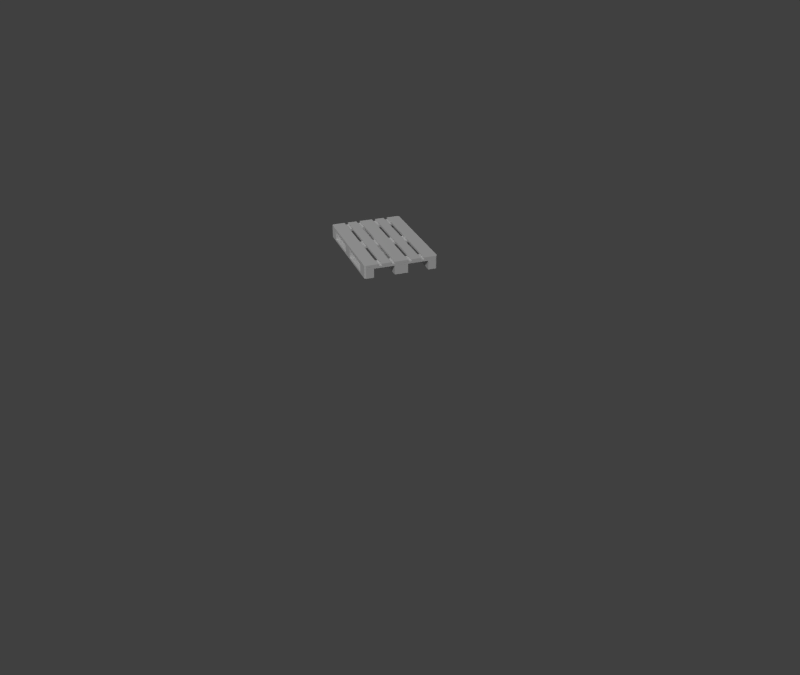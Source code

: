 # Source: pallet.blend  (saved by Blender 2.72.0; exported with 4.5.12 LTS)
import bpy
from mathutils import Matrix  # noqa: F401  (used for matrix-valued properties, if any)

bpy.ops.wm.read_factory_settings(use_empty=True)
scene = bpy.context.scene
scene.name = 'Scene'

# ---- collections
col_collection_1 = bpy.data.collections.new('Collection 1'); scene.collection.children.link(col_collection_1)

# ---- materials (node trees are filled in below, after node groups)
mat_pallet_mat = bpy.data.materials.new('pallet_mat')
mat_pallet_mat.alpha_threshold = 0.0
mat_pallet_mat.use_transparent_shadow = False
mat_pallet_mat.roughness = 0.5
mat_pallet_mat.specular_intensity = 0.0
mat_pallet_mat.line_color = (0.0, 0.0, 0.0, 1.0)
mat_pallet_box_mat = bpy.data.materials.new('pallet_box_mat')
mat_pallet_box_mat.alpha_threshold = 0.0
mat_pallet_box_mat.use_transparent_shadow = False
mat_pallet_box_mat.roughness = 0.5
mat_pallet_box_mat.specular_intensity = 0.0
mat_pallet_box_mat.line_color = (0.0, 0.0, 0.0, 1.0)

# ---- material node trees

# ---- world
world_world = bpy.data.worlds.new('World'); scene.world = world_world
world_world.color = (0.05088, 0.05088, 0.05088)
world_world.use_sun_shadow = False
world_world.sun_shadow_jitter_overblur = 0.0
world_world.cycles.sampling_method = 'MANUAL'
world_world.cycles.sample_map_resolution = 256

# ---- cameras
cam_camera = bpy.data.cameras.new('Camera')
cam_camera.clip_end = 100.0
cam_camera.lens = 35.0
cam_camera.sensor_width = 32.0
cam_camera.sensor_height = 18.0
cam_camera.dof.focus_distance = 0.0
cam_camera.dof.aperture_fstop = 128.0

# ---- lights
light_point = bpy.data.lights.new('Point', 'POINT')
light_point.transmission_factor = 0.0
light_point.energy = 200.0
light_point.shadow_buffer_clip_start = 0.5
light_point.shadow_soft_size = 0.1
light_point.shadow_maximum_resolution = 0.006
light_point.use_absolute_resolution = True
light_point.cycles.use_multiple_importance_sampling = False
light_sun = bpy.data.lights.new('Sun', 'SUN')
light_sun.transmission_factor = 0.0
light_sun.angle = 0.1993
light_sun.energy = 1.0
light_sun.shadow_buffer_clip_start = 0.5
light_sun.shadow_soft_size = 0.1
light_sun.shadow_cascade_max_distance = 1000.0
light_sun.cycles.use_multiple_importance_sampling = False

# ---- meshes
me_plane_006 = bpy.data.meshes.new('Plane.006')
me_plane_006.from_pydata([(-6.95, 5.275, 0.22), (-7.95, 5.275, 0.22), (-6.95, 6.725, 0.22), (-7.95, 6.725, 0.22), (-6.95, 5.275, 1.0), (-7.95, 5.275, 1.0), (-6.95, 6.725, 1.0), (-7.95, 6.725, 1.0), (-1.0, 5.275, 0.22), (-4.768e-07, 5.275, 0.22), (-1.0, 6.725, 0.22), (-4.768e-07, 6.725, 0.22), (-1.0, 5.275, 1.0), (-4.768e-07, 5.275, 1.0), (-1.0, 6.725, 1.0), (-4.768e-07, 6.725, 1.0), (-3.25, 5.275, 0.22), (-4.7, 5.275, 0.22), (-3.25, 6.725, 0.22), (-4.7, 6.725, 0.22), (-3.25, 5.275, 1.0), (-4.7, 5.275, 1.0), (-3.25, 6.725, 1.0), (-4.7, 6.725, 1.0), (-3.25, 10.55, 0.22), (-4.7, 10.55, 0.22), (-3.25, 12.0, 0.22), (-4.7, 12.0, 0.22), (-3.25, 10.55, 1.0), (-4.7, 10.55, 1.0), (-3.25, 12.0, 1.0), (-4.7, 12.0, 1.0), (-3.25, -4.768e-07, 0.22), (-4.7, -4.768e-07, 0.22), (-3.25, 1.45, 0.22), (-4.7, 1.45, 0.22), (-3.25, -4.768e-07, 1.0), (-4.7, -4.768e-07, 1.0), (-3.25, 1.45, 1.0), (-4.7, 1.45, 1.0), (-7.95, 10.55, 0.22), (-6.95, 12.0, 0.22), (-6.95, 10.55, 0.22), (-7.95, 10.55, 1.0), (-6.95, 12.0, 1.0), (-6.95, 10.55, 1.0), (4.768e-07, 10.55, 0.22), (-1.0, 12.0, 0.22), (-1.0, 10.55, 0.22), (4.768e-07, 10.55, 1.0), (-1.0, 12.0, 1.0), (-1.0, 10.55, 1.0), (-7.95, 1.45, 0.22), (-6.95, -4.768e-07, 0.22), (-6.95, 1.45, 0.22), (-7.95, 1.45, 1.0), (-6.95, -4.768e-07, 1.0), (-6.95, 1.45, 1.0), (4.768e-07, 1.45, 0.22), (-1.0, -4.768e-07, 0.22), (-1.0, 1.45, 0.22), (4.768e-07, 1.45, 1.0), (-1.0, -4.768e-07, 1.0), (-1.0, 1.45, 1.0), (-7.8, -4.768e-07, 0.22), (-7.95, 0.15, 0.22), (-7.95, 0.15, 1.0), (-7.8, -4.768e-07, 1.0), (4.768e-07, 0.15, 0.22), (-0.15, -4.768e-07, 0.22), (-0.15, -4.768e-07, 1.0), (4.768e-07, 0.15, 1.0), (-0.15, 12.0, 0.22), (4.768e-07, 11.85, 0.22), (4.768e-07, 11.85, 1.0), (-0.15, 12.0, 1.0), (-7.95, 11.85, 0.22), (-7.8, 12.0, 0.22), (-7.8, 12.0, 1.0), (-7.95, 11.85, 1.0), (-7.95, 1.455, 1.0), (0.0, 1.455, 1.0), (-7.95, 1.455, 1.22), (0.0, 1.455, 1.22), (-7.8, 0.005, 1.0), (-7.95, 0.155, 1.0), (-7.95, 0.155, 1.22), (-7.8, 0.005, 1.22), (0.0, 0.155, 1.0), (-0.15, 0.005, 1.0), (-0.15, 0.005, 1.22), (0.0, 0.155, 1.22), (-7.95, 5.28, 1.0), (-7.95, 6.73, 1.0), (0.0, 6.73, 1.0), (0.0, 5.28, 1.0), (-7.95, 5.28, 1.22), (-7.95, 6.73, 1.22), (0.0, 6.73, 1.22), (0.0, 5.28, 1.22), (-7.95, 10.55, 1.0), (0.0, 10.55, 1.0), (-7.95, 10.55, 1.22), (0.0, 10.55, 1.22), (-0.15, 12.0, 1.0), (0.0, 11.85, 1.0), (0.0, 11.85, 1.22), (-0.15, 12.0, 1.22), (-7.95, 11.85, 1.0), (-7.8, 12.0, 1.0), (-7.8, 12.0, 1.22), (-7.95, 11.85, 1.22), (-1.45, -4.768e-07, 1.22), (-1.45, 12.0, 1.22), (-1.45, -4.768e-07, 1.44), (-1.45, 12.0, 1.44), (4.768e-07, 0.15, 1.22), (-0.15, -4.768e-07, 1.22), (-0.15, -4.768e-07, 1.44), (4.768e-07, 0.15, 1.44), (-0.15, 12.0, 1.22), (4.768e-07, 11.85, 1.22), (4.768e-07, 11.85, 1.44), (-0.15, 12.0, 1.44), (-6.95, -4.768e-07, 0.0), (-6.95, 12.0, 0.0), (-6.95, -4.768e-07, 0.22), (-6.95, 12.0, 0.22), (-7.8, -4.768e-07, 0.0), (-7.95, 0.15, 0.0), (-7.95, 0.15, 0.22), (-7.8, -4.768e-07, 0.22), (-7.95, 11.85, 0.0), (-7.8, 12.0, 0.0), (-7.8, 12.0, 0.22), (-7.95, 11.85, 0.22), (-3.25, -4.768e-07, 0.0), (-4.7, -4.768e-07, 0.0), (-3.25, 12.0, 0.0), (-4.7, 12.0, 0.0), (-3.25, -4.768e-07, 0.22), (-4.7, -4.768e-07, 0.22), (-3.25, 12.0, 0.22), (-4.7, 12.0, 0.22), (-6.5, -4.768e-07, 1.22), (-6.5, 12.0, 1.22), (-6.5, -4.768e-07, 1.44), (-6.5, 12.0, 1.44), (-7.8, -4.768e-07, 1.22), (-7.95, 0.15, 1.22), (-7.95, 0.15, 1.44), (-7.8, -4.768e-07, 1.44), (-7.95, 11.85, 1.22), (-7.8, 12.0, 1.22), (-7.8, 12.0, 1.44), (-7.95, 11.85, 1.44), (-5.1, -4.768e-07, 1.22), (-6.1, -4.768e-07, 1.22), (-5.1, 12.0, 1.22), (-6.1, 12.0, 1.22), (-5.1, -4.768e-07, 1.44), (-6.1, -4.768e-07, 1.44), (-5.1, 12.0, 1.44), (-6.1, 12.0, 1.44), (-1.0, -4.768e-07, 0.0), (-1.0, 12.0, 0.0), (-1.0, -4.768e-07, 0.22), (-1.0, 12.0, 0.22), (1.644e-07, 0.15, 0.0), (-0.15, -4.768e-07, 0.0), (-0.15, -4.768e-07, 0.22), (1.644e-07, 0.15, 0.22), (-0.15, 12.0, 0.0), (1.644e-07, 11.85, 0.0), (1.644e-07, 11.85, 0.22), (-0.15, 12.0, 0.22), (-1.85, -4.768e-07, 1.22), (-2.85, -4.768e-07, 1.22), (-1.85, 12.0, 1.22), (-2.85, 12.0, 1.22), (-1.85, -4.768e-07, 1.44), (-2.85, -4.768e-07, 1.44), (-1.85, 12.0, 1.44), (-2.85, 12.0, 1.44), (-3.25, -4.768e-07, 1.22), (-4.7, -4.768e-07, 1.22), (-3.25, 12.0, 1.22), (-4.7, 12.0, 1.22), (-3.25, -4.768e-07, 1.44), (-4.7, -4.768e-07, 1.44), (-3.25, 12.0, 1.44), (-4.7, 12.0, 1.44)], [], [(3, 1, 5, 7), (1, 0, 4, 5), (2, 3, 7, 6), (0, 2, 6, 4), (11, 15, 13, 9), (9, 13, 12, 8), (10, 14, 15, 11), (8, 12, 14, 10), (19, 17, 21, 23), (17, 16, 20, 21), (18, 19, 23, 22), (16, 18, 22, 20), (27, 25, 29, 31), (25, 24, 28, 29), (26, 27, 31, 30), (24, 26, 30, 28), (35, 33, 37, 39), (33, 32, 36, 37), (34, 35, 39, 38), (32, 34, 38, 36), (43, 79, 76, 40), (44, 45, 42, 41), (45, 43, 40, 42), (50, 47, 48, 51), (51, 48, 46, 49), (75, 72, 47, 50), (56, 53, 54, 57), (57, 54, 52, 55), (67, 64, 53, 56), (61, 71, 68, 58), (62, 63, 60, 59), (63, 61, 58, 60), (66, 65, 64, 67), (55, 52, 65, 66), (70, 69, 68, 71), (70, 62, 59, 69), (74, 73, 72, 75), (49, 46, 73, 74), (78, 77, 76, 79), (78, 44, 41, 77), (83, 91, 88, 81), (82, 83, 81, 80), (84, 85, 80, 81, 88, 89), (86, 82, 80, 85), (84, 87, 86, 85), (90, 91, 83, 82, 86, 87), (90, 89, 88, 91), (90, 87, 84, 89), (96, 97, 93, 92), (97, 98, 94, 93), (98, 99, 95, 94), (99, 96, 92, 95), (92, 93, 94, 95), (99, 98, 97, 96), (100, 108, 109, 104, 105, 101), (103, 106, 107, 110, 111, 102), (102, 111, 108, 100), (103, 102, 100, 101), (106, 105, 104, 107), (106, 103, 101, 105), (110, 109, 108, 111), (110, 107, 104, 109), (112, 113, 120, 121, 116, 117), (113, 112, 114, 115), (116, 121, 122, 119), (112, 117, 118, 114), (116, 119, 118, 117), (114, 118, 119, 122, 123, 115), (122, 121, 120, 123), (120, 113, 115, 123), (130, 131, 126, 127, 134, 135), (125, 133, 134, 127), (132, 129, 130, 135), (124, 125, 127, 126), (128, 131, 130, 129), (128, 124, 126, 131), (134, 133, 132, 135), (128, 129, 132, 133, 125, 124), (137, 139, 138, 136), (141, 140, 142, 143), (139, 137, 141, 143), (137, 136, 140, 141), (138, 139, 143, 142), (136, 138, 142, 140), (150, 151, 146, 147, 154, 155), (145, 153, 154, 147), (152, 149, 150, 155), (144, 145, 147, 146), (148, 151, 150, 149), (148, 144, 146, 151), (154, 153, 152, 155), (148, 149, 152, 153, 145, 144), (157, 159, 158, 156), (161, 160, 162, 163), (159, 157, 161, 163), (157, 156, 160, 161), (158, 159, 163, 162), (156, 158, 162, 160), (164, 165, 172, 173, 168, 169), (165, 164, 166, 167), (168, 173, 174, 171), (164, 169, 170, 166), (168, 171, 170, 169), (166, 170, 171, 174, 175, 167), (174, 173, 172, 175), (172, 165, 167, 175), (177, 179, 178, 176), (181, 180, 182, 183), (179, 177, 181, 183), (177, 176, 180, 181), (178, 179, 183, 182), (176, 178, 182, 180), (185, 187, 186, 184), (189, 188, 190, 191), (187, 185, 189, 191), (185, 184, 188, 189), (186, 187, 191, 190), (184, 186, 190, 188)])
me_plane_006.polygons.foreach_set('material_index', [1, 1, 1, 1, 1, 1, 1, 1, 1, 1, 1, 1, 1, 1, 1, 1, 1, 1, 1, 1, 1, 1, 1, 1, 1, 1, 1, 1, 1, 1, 1, 1, 1, 1, 1, 1, 1, 1, 1, 1, 0, 0, 0, 0, 0, 0, 0, 0, 0, 0, 0, 0, 0, 0, 0, 0, 0, 0, 0, 0, 0, 0, 0, 0, 0, 0, 0, 0, 0, 0, 0, 0, 0, 0, 0, 0, 0, 0, 0, 0, 0, 0, 0, 0, 0, 0, 0, 0, 0, 0, 0, 0, 0, 0, 0, 0, 0, 0, 0, 0, 0, 0, 0, 0, 0, 0, 0, 0, 0, 0, 0, 0, 0, 0, 0, 0, 0, 0])
_uv = me_plane_006.uv_layers.new(name='AO')
_uv.uv.foreach_set('vector', [0.8649, 0.0005632, 0.8656, 0.2272, 0.7437, 0.2276, 0.743, 0.0009371, 0.6172, 0.8428, 0.6177, 0.9991, 0.4958, 0.9994, 0.4953, 0.8431, 0.9891, 0.0009372, 0.9886, 0.1572, 0.8667, 0.1569, 0.8672, 0.0005632, 0.3699, 0.0005628, 0.3706, 0.2272, 0.2487, 0.2276, 0.248, 0.0009368, 0.1232, 0.2272, 0.001258, 0.2276, 0.0005628, 0.0009369, 0.1225, 0.0005628, 0.9891, 0.3147, 0.8672, 0.315, 0.8667, 0.1587, 0.9886, 0.1584, 0.4937, 0.8416, 0.3718, 0.8413, 0.3722, 0.685, 0.4942, 0.6853, 0.7418, 0.4553, 0.6199, 0.4557, 0.6192, 0.2291, 0.7411, 0.2287, 0.1225, 0.4568, 0.1232, 0.6835, 0.001258, 0.6838, 0.0005628, 0.4572, 0.6174, 0.4568, 0.6181, 0.6835, 0.4962, 0.6838, 0.4955, 0.4572, 0.6181, 0.000937, 0.6174, 0.2276, 0.4955, 0.2272, 0.4962, 0.000563, 0.4937, 0.0005628, 0.4944, 0.2272, 0.3725, 0.2276, 0.3718, 0.0009368, 0.8649, 0.4568, 0.8656, 0.6835, 0.7437, 0.6838, 0.743, 0.4572, 0.7411, 0.4568, 0.7418, 0.6835, 0.6199, 0.6838, 0.6192, 0.4572, 0.6174, 0.2287, 0.6181, 0.4553, 0.4962, 0.4557, 0.4955, 0.2291, 0.2462, 0.2287, 0.2469, 0.4553, 0.125, 0.4557, 0.1243, 0.2291, 0.3699, 0.4568, 0.3706, 0.6835, 0.2487, 0.6838, 0.248, 0.4572, 0.4937, 0.4568, 0.4944, 0.6835, 0.3725, 0.6838, 0.3718, 0.4572, 0.4944, 0.2291, 0.4937, 0.4557, 0.3718, 0.4553, 0.3725, 0.2287, 0.2462, 0.4568, 0.2469, 0.6835, 0.125, 0.6838, 0.1243, 0.4572, 0.2487, 0.8885, 0.248, 0.6853, 0.3699, 0.685, 0.3706, 0.8882, 0.125, 0.2276, 0.1243, 0.000937, 0.2462, 0.0005628, 0.2469, 0.2272, 0.8672, 0.6135, 0.8667, 0.4572, 0.9886, 0.4568, 0.9891, 0.6131, 0.743, 0.2291, 0.8649, 0.2287, 0.8656, 0.4553, 0.7437, 0.4557, 0.7423, 0.6853, 0.8642, 0.685, 0.8647, 0.8413, 0.7428, 0.8416, 0.8659, 0.7088, 0.9878, 0.7084, 0.9882, 0.8413, 0.8663, 0.8416, 0.6192, 0.0009371, 0.7411, 0.0005631, 0.7418, 0.2272, 0.6199, 0.2276, 0.6193, 0.8428, 0.7412, 0.8431, 0.7407, 0.9994, 0.6188, 0.9991, 0.7423, 0.8431, 0.8642, 0.8428, 0.8646, 0.9756, 0.7427, 0.976, 0.125, 0.8885, 0.1244, 0.6853, 0.2463, 0.685, 0.2469, 0.8882, 0.001258, 0.4557, 0.0005628, 0.2291, 0.1225, 0.2287, 0.1232, 0.4553, 0.6193, 0.8416, 0.6188, 0.6853, 0.7407, 0.685, 0.7412, 0.8413, 0.2487, 0.4323, 0.3706, 0.4319, 0.3706, 0.4553, 0.2487, 0.4557, 0.248, 0.2291, 0.3699, 0.2287, 0.3706, 0.4319, 0.2487, 0.4323, 0.4957, 0.8182, 0.6176, 0.8178, 0.6177, 0.8413, 0.4958, 0.8416, 0.4957, 0.8182, 0.4953, 0.6853, 0.6172, 0.685, 0.6176, 0.8178, 0.8658, 0.6853, 0.9878, 0.685, 0.9878, 0.7084, 0.8659, 0.7088, 0.0006348, 0.6853, 0.1225, 0.685, 0.1232, 0.8882, 0.001258, 0.8885, 0.3718, 0.9756, 0.4938, 0.976, 0.4937, 0.9994, 0.3718, 0.9991, 0.3718, 0.9756, 0.3722, 0.8428, 0.4942, 0.8431, 0.4938, 0.976, 0.2816, 0.5656, 0.2815, 0.5103, 0.2908, 0.5103, 0.291, 0.5656, 0.8348, 0.8482, 0.8359, 0.5102, 0.8452, 0.5103, 0.8442, 0.8482, 0.6368, 0.842, 0.6304, 0.8484, 0.5751, 0.8482, 0.5762, 0.5103, 0.6314, 0.5104, 0.6378, 0.5168, 0.2971, 0.5656, 0.297, 0.5103, 0.3063, 0.5103, 0.3065, 0.5656, 0.8338, 0.5166, 0.8245, 0.5167, 0.8244, 0.5103, 0.8338, 0.5102, 0.5682, 0.8418, 0.5619, 0.8482, 0.5066, 0.8484, 0.5056, 0.5104, 0.5608, 0.5103, 0.5672, 0.5166, 0.8255, 0.8419, 0.8348, 0.8418, 0.8348, 0.8482, 0.8255, 0.8482, 0.8255, 0.8419, 0.8245, 0.5167, 0.8338, 0.5166, 0.8348, 0.8418, 0.3162, 0.572, 0.316, 0.5103, 0.3254, 0.5103, 0.3256, 0.5719, 0.8141, 0.8482, 0.8151, 0.5102, 0.8244, 0.5103, 0.8234, 0.8482, 0.3067, 0.572, 0.3065, 0.5103, 0.3158, 0.5103, 0.316, 0.5719, 0.8047, 0.8482, 0.8037, 0.5103, 0.813, 0.5102, 0.8141, 0.8482, 0.6994, 0.8484, 0.6378, 0.8482, 0.6388, 0.5103, 0.7005, 0.5105, 0.7886, 0.8482, 0.727, 0.8484, 0.7259, 0.5104, 0.7876, 0.5102, 0.4424, 0.8483, 0.3871, 0.8484, 0.3807, 0.8421, 0.3797, 0.5169, 0.3861, 0.5105, 0.4414, 0.5103, 0.505, 0.8483, 0.4498, 0.8484, 0.4434, 0.8421, 0.4424, 0.5169, 0.4487, 0.5105, 0.504, 0.5103, 0.2528, 0.5104, 0.2527, 0.5656, 0.2433, 0.5656, 0.2435, 0.5103, 0.7166, 0.8482, 0.7156, 0.5103, 0.7249, 0.5102, 0.7259, 0.8482, 0.7897, 0.5102, 0.799, 0.5103, 0.799, 0.5167, 0.7896, 0.5166, 0.1898, 0.5656, 0.1896, 0.5104, 0.199, 0.5103, 0.1991, 0.5656, 0.7886, 0.8418, 0.798, 0.8419, 0.798, 0.8482, 0.7886, 0.8482, 0.7886, 0.8418, 0.7896, 0.5166, 0.799, 0.5167, 0.798, 0.8419, 0.3176, 0.5103, 0.316, 0.0001695, 0.3713, 0.0, 0.3777, 0.006357, 0.3792, 0.5037, 0.3728, 0.5101, 0.9002, 0.0, 0.9018, 0.5101, 0.8924, 0.5102, 0.8909, 2.87e-05, 0.8675, 0.5102, 0.869, 1.008, 0.8597, 1.008, 0.8581, 0.5102, 0.2717, 0.5103, 0.2719, 0.5656, 0.2625, 0.5656, 0.2624, 0.5103, 0.2719, 0.5719, 0.2626, 0.572, 0.2625, 0.5656, 0.2719, 0.5656, 0.4424, 0.5101, 0.3871, 0.5103, 0.3807, 0.504, 0.3792, 0.006566, 0.3856, 0.0001695, 0.4408, 0.0, 0.3697, 0.5103, 0.379, 0.5103, 0.379, 0.5167, 0.3697, 0.5167, 0.379, 0.5167, 0.3792, 0.5719, 0.3698, 0.572, 0.3697, 0.5167, 0.8581, 0.5037, 0.8518, 0.5101, 0.8156, 0.5102, 0.8141, 0.0001108, 0.8502, 0.0, 0.8566, 0.006357, 0.1454, 0.5104, 0.1453, 0.5465, 0.1359, 0.5465, 0.136, 0.5103, 0.9985, 0.0, 1.0, 0.4974, 0.9906, 0.4974, 0.9891, 2.87e-05, 0.9439, 0.0, 0.9455, 0.5101, 0.9361, 0.5102, 0.9345, 2.869e-05, 0.2337, 0.5167, 0.2244, 0.5167, 0.2243, 0.5104, 0.2337, 0.5103, 0.2337, 0.5167, 0.2338, 0.5528, 0.2245, 0.5529, 0.2244, 0.5167, 0.1359, 0.5465, 0.1453, 0.5465, 0.1452, 0.5529, 0.1359, 0.5528, 0.7339, 0.5102, 0.7275, 0.5039, 0.7259, 0.006507, 0.7323, 0.0001108, 0.7684, 0.0, 0.77, 0.5101, 0.1264, 0.0001891, 0.1248, 0.5103, 0.06321, 0.5101, 0.06477, 0.0, 0.2528, 0.5101, 0.1912, 0.5103, 0.1896, 0.0001891, 0.2513, 0.0, 0.8675, 0.0, 0.869, 0.5101, 0.8597, 0.5102, 0.8581, 2.87e-05, 0.3445, 0.5103, 0.3446, 0.5719, 0.3353, 0.572, 0.3351, 0.5103, 0.3349, 0.5103, 0.3351, 0.5719, 0.3257, 0.572, 0.3256, 0.5103, 0.9548, 0.0, 0.9564, 0.5101, 0.947, 0.5102, 0.9455, 2.869e-05, 0.5056, 0.5037, 0.4992, 0.5101, 0.444, 0.5103, 0.4424, 0.0001695, 0.4977, 0.0, 0.5041, 0.006357, 0.2622, 0.5103, 0.2623, 0.5656, 0.253, 0.5656, 0.2528, 0.5103, 0.9985, 0.4974, 1.0, 0.9948, 0.9906, 0.9948, 0.9891, 0.4974, 0.9876, 0.0, 0.9891, 0.5101, 0.9798, 0.5102, 0.9782, 2.869e-05, 0.3696, 0.5167, 0.3603, 0.5167, 0.3603, 0.5103, 0.3697, 0.5103, 0.3696, 0.5167, 0.3695, 0.572, 0.3601, 0.5719, 0.3603, 0.5167, 0.253, 0.5656, 0.2623, 0.5656, 0.2624, 0.5719, 0.253, 0.572, 0.2607, 0.5103, 0.2544, 0.504, 0.2528, 0.006566, 0.2592, 0.0001695, 0.3144, 0.0, 0.316, 0.5101, 0.6378, 0.0001304, 0.6362, 0.5103, 0.5937, 0.5101, 0.5953, 0.0, 0.5937, 0.5101, 0.5512, 0.5103, 0.5497, 0.0001304, 0.5922, 0.0, 0.8893, 0.0, 0.8909, 0.5101, 0.8815, 0.5102, 0.8799, 2.87e-05, 0.1895, 0.5103, 0.1896, 0.5528, 0.1803, 0.5529, 0.1801, 0.5104, 0.2086, 0.5104, 0.2085, 0.5529, 0.1991, 0.5528, 0.1993, 0.5103, 0.933, 0.0, 0.9345, 0.5101, 0.9252, 0.5102, 0.9236, 2.869e-05, 0.6834, 0.5102, 0.6819, 0.0001108, 0.718, 0.0, 0.7244, 0.006357, 0.7259, 0.5037, 0.7196, 0.5101, 0.8784, 0.0, 0.8799, 0.5101, 0.8706, 0.5102, 0.869, 2.87e-05, 0.8784, 0.5102, 0.8799, 1.008, 0.8706, 1.008, 0.869, 0.5102, 0.18, 0.5103, 0.1801, 0.5465, 0.1708, 0.5465, 0.1707, 0.5104, 0.1801, 0.5528, 0.1708, 0.5529, 0.1708, 0.5465, 0.1801, 0.5465, 0.8141, 0.5101, 0.7779, 0.5102, 0.7715, 0.5039, 0.77, 0.006507, 0.7764, 0.0001109, 0.8125, 0.0, 0.2086, 0.5104, 0.218, 0.5103, 0.218, 0.5167, 0.2086, 0.5167, 0.218, 0.5167, 0.2181, 0.5528, 0.2088, 0.5529, 0.2086, 0.5167, 0.5071, 0.5103, 0.5056, 0.0001304, 0.5481, 0.0, 0.5497, 0.5101, 0.6819, 0.5101, 0.6394, 0.5103, 0.6378, 0.0001304, 0.6803, 0.0, 0.9221, 0.0, 0.9236, 0.5101, 0.9143, 0.5102, 0.9127, 2.87e-05, 0.1358, 0.5103, 0.1359, 0.5528, 0.1265, 0.5529, 0.1264, 0.5104, 0.2433, 0.5104, 0.2432, 0.5529, 0.2338, 0.5528, 0.234, 0.5103, 0.9766, 0.0, 0.9782, 0.5101, 0.9689, 0.5102, 0.9673, 2.869e-05, 0.06321, 0.0001891, 0.06164, 0.5103, 0.0, 0.5101, 0.001565, 0.0, 0.1896, 0.5101, 0.128, 0.5103, 0.1264, 0.0001891, 0.1881, 0.0, 0.9111, 0.0, 0.9127, 0.5101, 0.9033, 0.5102, 0.9018, 2.87e-05, 0.3601, 0.5103, 0.3599, 0.572, 0.3506, 0.5719, 0.3508, 0.5103, 0.2813, 0.5103, 0.2815, 0.5719, 0.2721, 0.572, 0.2719, 0.5103, 0.9657, 0.0, 0.9673, 0.5101, 0.9579, 0.5102, 0.9564, 2.869e-05])
_uv.active_render = True
_uv = me_plane_006.uv_layers.new(name='DIF')
_uv.uv.foreach_set('vector', [0.7567, 0.5342, 0.7574, 0.7511, 0.6355, 0.7515, 0.6348, 0.5345, 0.9883, 0.5694, 0.9886, 0.7257, 0.8931, 0.7261, 0.8927, 0.5698, 0.9907, 0.3129, 0.9903, 0.4692, 0.895, 0.4688, 0.8954, 0.3125, 0.3855, 0.009163, 0.3862, 0.2358, 0.2642, 0.2362, 0.2636, 0.009537, 0.1387, 0.2358, 0.01678, 0.2362, 0.01608, 0.009537, 0.138, 0.009163, 0.9908, 0.2115, 0.8996, 0.2119, 0.8992, 0.05557, 0.9905, 0.0552, 0.257, 0.9436, 0.1351, 0.9432, 0.1355, 0.7869, 0.2575, 0.7873, 0.8811, 0.2358, 0.7592, 0.2362, 0.7585, 0.009537, 0.8804, 0.009163, 0.5092, 0.5342, 0.5099, 0.7511, 0.388, 0.7515, 0.3873, 0.5345, 0.138, 0.5342, 0.1387, 0.7511, 0.01678, 0.7515, 0.01608, 0.5345, 0.5099, 0.009538, 0.5092, 0.2362, 0.3873, 0.2358, 0.388, 0.009164, 0.6329, 0.009163, 0.6336, 0.2358, 0.5117, 0.2362, 0.511, 0.009537, 0.8804, 0.2772, 0.8811, 0.4929, 0.7592, 0.4932, 0.7585, 0.2776, 0.7567, 0.009163, 0.7574, 0.2358, 0.6355, 0.2362, 0.6348, 0.009537, 0.6329, 0.5342, 0.6336, 0.7511, 0.5117, 0.7515, 0.511, 0.5345, 0.2617, 0.2772, 0.2624, 0.4929, 0.1405, 0.4932, 0.1398, 0.2776, 0.6329, 0.2772, 0.6336, 0.4929, 0.5117, 0.4932, 0.511, 0.2776, 0.2617, 0.5342, 0.2624, 0.7511, 0.1405, 0.7515, 0.1398, 0.5345, 0.1387, 0.2776, 0.138, 0.4932, 0.01608, 0.4929, 0.01678, 0.2772, 0.3855, 0.5342, 0.3862, 0.7511, 0.2642, 0.7515, 0.2636, 0.5345, 0.6304, 0.9905, 0.6298, 0.7873, 0.7517, 0.7869, 0.7523, 0.9901, 0.1405, 0.2362, 0.1398, 0.009538, 0.2617, 0.009163, 0.2624, 0.2358, 0.8935, 0.4747, 0.8931, 0.3184, 0.9884, 0.318, 0.9887, 0.4743, 0.7585, 0.5345, 0.8804, 0.5342, 0.8811, 0.7511, 0.7592, 0.7515, 0.2586, 0.7873, 0.3805, 0.7869, 0.381, 0.9432, 0.2591, 0.9436, 0.891, 0.339, 0.9862, 0.3386, 0.9866, 0.4714, 0.8913, 0.4718, 0.6348, 0.2776, 0.7567, 0.2772, 0.7574, 0.4929, 0.6355, 0.4932, 0.8909, 0.5663, 0.9865, 0.5667, 0.9861, 0.723, 0.8905, 0.7226, 0.9003, 0.06171, 0.9916, 0.06134, 0.9919, 0.1942, 0.9006, 0.1946, 0.5068, 0.9905, 0.5061, 0.7873, 0.628, 0.7869, 0.6287, 0.9901, 0.388, 0.4932, 0.3873, 0.2776, 0.5092, 0.2772, 0.5099, 0.4929, 0.7639, 0.9633, 0.7634, 0.807, 0.8853, 0.8066, 0.8858, 0.9629, 0.2642, 0.4709, 0.3861, 0.4705, 0.3862, 0.4929, 0.2642, 0.4932, 0.2636, 0.2776, 0.3855, 0.2772, 0.3861, 0.4705, 0.2642, 0.4709, 0.01174, 0.9202, 0.1337, 0.9198, 0.1337, 0.9432, 0.01181, 0.9436, 0.01174, 0.9202, 0.01133, 0.7873, 0.1332, 0.7869, 0.1337, 0.9198, 0.8909, 0.3155, 0.9862, 0.3151, 0.9862, 0.3386, 0.891, 0.339, 0.3824, 0.7873, 0.5043, 0.7869, 0.5049, 0.9901, 0.383, 0.9905, 0.8931, 0.7041, 0.9886, 0.7045, 0.9886, 0.7279, 0.893, 0.7275, 0.8931, 0.7041, 0.8934, 0.5712, 0.9889, 0.5716, 0.9886, 0.7045, 0.4053, 0.04835, 0.4059, 0.2333, 0.3745, 0.2334, 0.374, 0.04845, 0.2589, 0.4638, 0.0118, 0.4608, 0.01182, 0.4341, 0.2589, 0.437, 1.089, 0.7873, 1.097, 0.8063, 1.097, 0.9705, 0.6862, 0.9675, 0.6864, 0.8032, 0.6941, 0.7843, 0.3534, 0.04835, 0.354, 0.2333, 0.3227, 0.2334, 0.3221, 0.04845, 0.01646, 0.4776, 0.01648, 0.5044, 0.01182, 0.5045, 0.0118, 0.4777, 1.429, 0.7844, 1.437, 0.8033, 1.437, 0.9675, 1.027, 0.9706, 1.026, 0.8064, 1.034, 0.7874, 0.2543, 0.5016, 0.2542, 0.4748, 0.2589, 0.4747, 0.2589, 0.5015, 0.2543, 0.5016, 0.01648, 0.5044, 0.01646, 0.4776, 0.2542, 0.4748, 0.2895, 0.027, 0.2902, 0.2333, 0.2589, 0.2334, 0.2582, 0.0271, 0.2589, 0.3049, 0.0118, 0.3019, 0.01182, 0.2751, 0.2589, 0.2781, 0.3215, 0.027, 0.3221, 0.2333, 0.2908, 0.2334, 0.2902, 0.0271, 0.2589, 0.3316, 0.01182, 0.3346, 0.0118, 0.3078, 0.2589, 0.3049, 0.9178, 0.7856, 0.9176, 0.9688, 0.5071, 0.9658, 0.5073, 0.7826, 0.8101, 0.7863, 0.8103, 0.9695, 0.3999, 0.9726, 0.3996, 0.7894, 1.562, 0.782, 1.562, 0.9462, 1.555, 0.9652, 1.16, 0.9682, 1.152, 0.9493, 1.152, 0.7851, 1.67, 0.7803, 1.67, 0.9445, 1.662, 0.9636, 1.267, 0.9665, 1.259, 0.9476, 1.259, 0.7834, 0.5017, 0.2333, 0.5022, 0.04828, 0.5336, 0.04838, 0.533, 0.2334, 0.2589, 0.4201, 0.01182, 0.4231, 0.0118, 0.3963, 0.2589, 0.3933, 0.0118, 0.3747, 0.01182, 0.3479, 0.01648, 0.348, 0.01646, 0.3748, 0.7127, 0.04828, 0.7133, 0.2333, 0.682, 0.2334, 0.6814, 0.04838, 0.2542, 0.3776, 0.2543, 0.3509, 0.2589, 0.3509, 0.2589, 0.3777, 0.2542, 0.3776, 0.01646, 0.3748, 0.01648, 0.348, 0.2543, 0.3509, 1.402, 0.7273, 1.038, 0.7317, 1.038, 0.5771, 1.042, 0.5593, 1.398, 0.555, 1.402, 0.5728, 0.2995, 0.3346, 0.6354, 0.3306, 0.6354, 0.3547, 0.2995, 0.3587, 0.2991, 0.4878, 0.6266, 0.4839, 0.6266, 0.508, 0.2991, 0.5119, 0.4384, 0.2334, 0.4379, 0.04845, 0.4692, 0.04835, 0.4697, 0.2333, 0.4378, 0.0271, 0.4691, 0.027, 0.4692, 0.04835, 0.4379, 0.04845, 0.2909, 0.7884, 0.2912, 0.9527, 0.2834, 0.9717, -0.3206, 0.9762, -0.3284, 0.9573, -0.3286, 0.7931, 0.1106, 0.2333, 0.07927, 0.2334, 0.07921, 0.2121, 0.1105, 0.212, 0.07921, 0.2121, 0.07864, 0.0271, 0.1099, 0.027, 0.1105, 0.212, 1.122, 0.5508, 1.13, 0.5773, 1.13, 0.7277, 0.4668, 0.7343, 0.4667, 0.5838, 0.475, 0.5572, 0.8614, 0.2333, 0.8617, 0.1123, 0.893, 0.1124, 0.8927, 0.2334, 0.6627, 0.3482, 0.983, 0.3443, 0.9831, 0.3679, 0.6627, 0.3718, 0.6627, 0.4858, 0.9913, 0.4819, 0.9913, 0.5055, 0.6627, 0.5094, 0.5657, 0.212, 0.597, 0.2119, 0.597, 0.2333, 0.5657, 0.2334, 0.5657, 0.212, 0.5653, 0.09107, 0.5966, 0.09098, 0.597, 0.2119, 0.893, 0.1124, 0.8617, 0.1123, 0.8618, 0.09098, 0.8931, 0.09107, 0.7723, 0.7166, 0.7641, 0.7432, 0.1172, 0.7496, 0.1089, 0.7231, 0.1088, 0.5726, 0.7722, 0.5661, -0.6925, 0.7975, -0.07291, 0.8022, -0.07314, 0.9854, -0.6927, 0.9807, 0.1507, 0.7909, 0.1509, 0.9741, -0.4686, 0.9787, -0.4689, 0.7955, 0.2995, 0.4191, 0.6354, 0.415, 0.6354, 0.4391, 0.2995, 0.4432, 0.195, 0.2334, 0.1943, 0.0271, 0.2256, 0.027, 0.2263, 0.2333, 0.2269, 0.2334, 0.2263, 0.0271, 0.2576, 0.027, 0.2582, 0.2333, 0.6627, 0.4583, 0.9913, 0.4544, 0.9913, 0.4779, 0.6627, 0.4819, 0.707, 0.7852, 0.7147, 0.8041, 0.7149, 0.9683, 0.09538, 0.973, 0.09518, 0.8087, 0.1029, 0.7897, 0.4704, 0.2334, 0.4698, 0.04845, 0.5011, 0.04835, 0.5017, 0.2333, 0.667, 0.3193, 0.9874, 0.3155, 0.9874, 0.339, 0.6671, 0.3429, 0.6627, 0.3757, 0.9913, 0.3718, 0.9913, 0.3953, 0.6627, 0.3993, 0.1106, 0.212, 0.142, 0.2121, 0.1419, 0.2334, 0.1106, 0.2333, 0.1106, 0.212, 0.1112, 0.027, 0.1425, 0.0271, 0.142, 0.2121, 0.5011, 0.04835, 0.4698, 0.04845, 0.4697, 0.0271, 0.501, 0.027, 1.35, 0.7126, 1.345, 0.7305, 0.9899, 0.7348, 0.9854, 0.717, 0.9852, 0.5624, 1.35, 0.5581, -0.4164, 0.5722, 0.13, 0.5787, 0.1299, 0.757, -0.4166, 0.7505, 0.5357, 0.5658, 0.5359, 0.7429, -0.1275, 0.7494, -0.1277, 0.5724, 0.2995, 0.3628, 0.6354, 0.3587, 0.6354, 0.3828, 0.2995, 0.3869, 0.7137, 0.2334, 0.7133, 0.09107, 0.7446, 0.09098, 0.745, 0.2333, 0.6496, 0.2333, 0.6501, 0.09098, 0.6814, 0.09107, 0.6809, 0.2334, 0.2942, 0.4495, 0.6301, 0.4455, 0.6301, 0.4696, 0.2942, 0.4736, 0.6445, 0.7404, -0.01891, 0.7469, -0.01906, 0.5964, -0.01079, 0.5698, 0.6361, 0.5634, 0.6444, 0.5899, 0.2995, 0.3909, 0.6354, 0.3869, 0.6354, 0.411, 0.2995, 0.415, 0.6671, 0.2822, 0.9875, 0.2784, 0.9875, 0.302, 0.6672, 0.3058, 0.7454, 0.2334, 0.7451, 0.1124, 0.7764, 0.1123, 0.7767, 0.2333, 0.745, 0.09107, 0.7763, 0.09098, 0.7764, 0.1123, 0.7451, 0.1124, 0.9448, 0.5688, 0.9449, 0.7193, 0.9366, 0.7459, 0.2898, 0.7523, 0.2815, 0.7258, 0.2813, 0.5753, 0.6496, 0.2333, 0.6183, 0.2334, 0.6183, 0.212, 0.6496, 0.2119, 0.6183, 0.212, 0.6179, 0.09107, 0.6492, 0.09098, 0.6496, 0.2119, 0.2151, 0.7352, -0.3314, 0.7418, -0.3315, 0.5635, 0.2149, 0.5569, 0.4079, 0.5607, 0.4081, 0.7377, -0.2554, 0.7443, -0.2555, 0.5672, 0.2995, 0.2783, 0.6354, 0.2743, 0.6354, 0.2984, 0.2995, 0.3024, 0.8935, 0.2334, 0.8931, 0.09107, 0.9244, 0.09098, 0.9248, 0.2333, 0.5336, 0.2333, 0.534, 0.09098, 0.5653, 0.09107, 0.5649, 0.2334, 0.6627, 0.4032, 0.9913, 0.3993, 0.9913, 0.4229, 0.6627, 0.4268, 1.08, 0.5497, 1.444, 0.5541, 1.444, 0.7264, 1.08, 0.7221, 0.01079, 0.7942, 0.01102, 0.9774, -0.6085, 0.982, -0.6088, 0.7988, 0.2995, 0.3065, 0.6354, 0.3024, 0.6354, 0.3265, 0.2995, 0.3306, 0.1425, 0.2333, 0.1432, 0.027, 0.1745, 0.0271, 0.1738, 0.2334, 0.4065, 0.2334, 0.4059, 0.0271, 0.4372, 0.027, 0.4378, 0.2333, 0.6627, 0.4308, 0.9913, 0.4268, 0.9913, 0.4504, 0.6627, 0.4544])
me_plane_006.materials.append(mat_pallet_mat)
me_plane_006.materials.append(mat_pallet_box_mat)
me_plane_006.use_remesh_preserve_volume = False
me_plane_006.use_remesh_preserve_attributes = False
me_plane_006.use_mirror_vertex_groups = False
me_plane_006.update()

# ---- objects
ob_point = bpy.data.objects.new('Point', light_point)
ob_camera = bpy.data.objects.new('Camera', cam_camera)
ob_sun = bpy.data.objects.new('Sun', light_sun)
ob_plane_002 = bpy.data.objects.new('Plane.002', me_plane_006)

# ---- transforms, parenting, visibility, modifiers, constraints
ob_point.location = (-5.715, 1.182, 6.225)
ob_point.lineart.crease_threshold = 0.0
ob_camera.location = (-4.625, -16.08, 7.67)
ob_camera.rotation_euler = (1.063, 5.887e-06, -0.3434)
ob_camera.lineart.crease_threshold = 0.0
ob_sun.location = (-18.58, -17.6, 16.76)
ob_sun.rotation_euler = (0.8187, 1.621e-16, -0.5897)
ob_sun.lineart.crease_threshold = 0.0
ob_plane_002.location = (1.734, -0.6072, 0.03219)
ob_plane_002.scale = (0.2, 0.2, 0.2)
ob_plane_002.lineart.crease_threshold = 0.0

# ---- collection membership
col_collection_1.objects.link(ob_point)
col_collection_1.objects.link(ob_camera)
col_collection_1.objects.link(ob_sun)
col_collection_1.objects.link(ob_plane_002)

# ---- scene / render settings (as saved in the file)
scene.camera = ob_camera
scene.frame_start = 1; scene.frame_end = 250; scene.frame_set(118)
scene.render.engine = 'BLENDER_EEVEE_NEXT'
scene.render.image_settings.color_mode = 'RGB'
scene.render.image_settings.compression = 90
scene.render.resolution_x = 1280
scene.render.dither_intensity = 0.0
scene.render.bake_margin = 2
scene.render.bake_bias = 0.0
scene.cycles.use_denoising = False
scene.cycles.samples = 10
scene.cycles.sampling_pattern = 'TABULATED_SOBOL'
scene.cycles.light_sampling_threshold = 0.0
scene.cycles.use_adaptive_sampling = False
scene.cycles.use_light_tree = False
scene.cycles.blur_glossy = 0.0
scene.cycles.volume_bounces = 1
scene.cycles.pixel_filter_type = 'GAUSSIAN'
scene.cycles.sample_clamp_indirect = 0.0
scene.view_settings.view_transform = 'Standard'
bpy.context.view_layer.update()
